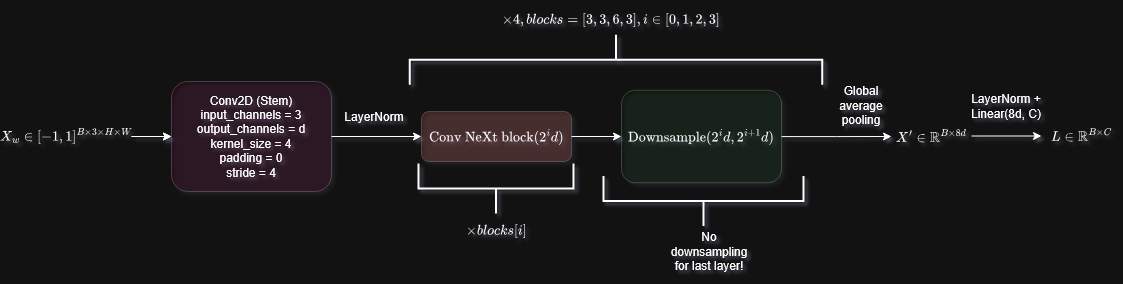

The diagram above was exported from draw.io. Its source (the exported page's mxGraphModel, read from the mxfile embedded in the PNG):
<mxGraphModel dx="2276" dy="751" grid="1" gridSize="10" guides="1" tooltips="1" connect="1" arrows="1" fold="1" page="1" pageScale="1" pageWidth="850" pageHeight="1100" math="1" shadow="0">
  <root>
    <mxCell id="0" />
    <mxCell id="1" parent="0" />
    <mxCell id="drRwB3udJt2FoRIb38KQ-7" edge="1" parent="1" source="drRwB3udJt2FoRIb38KQ-1" style="edgeStyle=orthogonalEdgeStyle;rounded=0;orthogonalLoop=1;jettySize=auto;html=1;entryX=0;entryY=0.5;entryDx=0;entryDy=0;" target="drRwB3udJt2FoRIb38KQ-3">
      <mxGeometry relative="1" as="geometry" />
    </mxCell>
    <mxCell id="drRwB3udJt2FoRIb38KQ-1" parent="1" style="rounded=1;whiteSpace=wrap;html=1;fillColor=light-dark(#FFFFFF,#660033);opacity=20;" value="&lt;div&gt;Conv2D (Stem)&lt;/div&gt;&lt;div&gt;input_channels = 3&lt;/div&gt;&lt;div&gt;output_channels = d&lt;/div&gt;&lt;div&gt;kernel_size = 4&lt;/div&gt;&lt;div&gt;padding = 0&lt;/div&gt;&lt;div&gt;stride = 4&lt;/div&gt;" vertex="1">
      <mxGeometry height="110" width="160" x="70" y="210" as="geometry" />
    </mxCell>
    <mxCell id="drRwB3udJt2FoRIb38KQ-8" edge="1" parent="1" source="drRwB3udJt2FoRIb38KQ-3" style="edgeStyle=orthogonalEdgeStyle;rounded=0;orthogonalLoop=1;jettySize=auto;html=1;entryX=0;entryY=0.5;entryDx=0;entryDy=0;" target="drRwB3udJt2FoRIb38KQ-4">
      <mxGeometry relative="1" as="geometry" />
    </mxCell>
    <mxCell id="drRwB3udJt2FoRIb38KQ-3" parent="1" style="rounded=1;whiteSpace=wrap;html=1;fillColor=light-dark(#FFFFFF,#EA6B66);opacity=20;" value="$$\text{Conv NeXt block}(2^{i}d)$$" vertex="1">
      <mxGeometry height="50" width="150" x="320" y="240" as="geometry" />
    </mxCell>
    <mxCell id="drRwB3udJt2FoRIb38KQ-29" edge="1" parent="1" source="drRwB3udJt2FoRIb38KQ-4" style="edgeStyle=orthogonalEdgeStyle;rounded=0;orthogonalLoop=1;jettySize=auto;html=1;">
      <mxGeometry relative="1" as="geometry">
        <mxPoint x="790" y="265" as="targetPoint" />
      </mxGeometry>
    </mxCell>
    <mxCell id="drRwB3udJt2FoRIb38KQ-4" parent="1" style="rounded=1;whiteSpace=wrap;html=1;fillColor=light-dark(#FFFFFF,#003300);opacity=20;" value="$$\text{Downsample}(2^{i}d, 2^{i + 1}d)$$" vertex="1">
      <mxGeometry height="92.5" width="160" x="520" y="218.75" as="geometry" />
    </mxCell>
    <mxCell id="drRwB3udJt2FoRIb38KQ-14" edge="1" parent="1" style="edgeStyle=orthogonalEdgeStyle;rounded=0;orthogonalLoop=1;jettySize=auto;html=1;entryX=0;entryY=0.5;entryDx=0;entryDy=0;" target="drRwB3udJt2FoRIb38KQ-1">
      <mxGeometry relative="1" as="geometry">
        <mxPoint x="30" y="265" as="sourcePoint" />
      </mxGeometry>
    </mxCell>
    <mxCell id="drRwB3udJt2FoRIb38KQ-30" edge="1" parent="1" style="edgeStyle=orthogonalEdgeStyle;rounded=0;orthogonalLoop=1;jettySize=auto;html=1;" target="drRwB3udJt2FoRIb38KQ-1" value="">
      <mxGeometry relative="1" as="geometry">
        <mxPoint x="30" y="265" as="sourcePoint" />
      </mxGeometry>
    </mxCell>
    <mxCell id="drRwB3udJt2FoRIb38KQ-9" parent="1" style="text;html=1;whiteSpace=wrap;strokeColor=none;fillColor=none;align=center;verticalAlign=middle;rounded=0;" value="$$X_w \in [-1, 1]^{B \times 3 \times H \times W}$$" vertex="1">
      <mxGeometry height="30" width="50" x="-60" y="250" as="geometry" />
    </mxCell>
    <mxCell id="drRwB3udJt2FoRIb38KQ-15" parent="1" style="strokeWidth=2;html=1;shape=mxgraph.flowchart.annotation_2;align=left;labelPosition=right;pointerEvents=1;rotation=-90;" value="" vertex="1">
      <mxGeometry height="155" width="50" x="370" y="240" as="geometry" />
    </mxCell>
    <mxCell id="drRwB3udJt2FoRIb38KQ-16" parent="1" style="text;html=1;whiteSpace=wrap;strokeColor=none;fillColor=none;align=center;verticalAlign=middle;rounded=0;" value="$$\times blocks[i]$$" vertex="1">
      <mxGeometry height="30" width="60" x="365" y="343.75" as="geometry" />
    </mxCell>
    <mxCell id="drRwB3udJt2FoRIb38KQ-17" parent="1" style="strokeWidth=2;html=1;shape=mxgraph.flowchart.annotation_2;align=left;labelPosition=right;pointerEvents=1;rotation=90;" value="" vertex="1">
      <mxGeometry height="412.5" width="50" x="490" y="-17.5" as="geometry" />
    </mxCell>
    <mxCell id="drRwB3udJt2FoRIb38KQ-18" parent="1" style="text;html=1;whiteSpace=wrap;strokeColor=none;fillColor=none;align=center;verticalAlign=middle;rounded=0;" value="$$\times 4, blocks = [3, 3, 6, 3], i \in [0, 1, 2, 3]$$&lt;div&gt;&lt;br&gt;&lt;/div&gt;" vertex="1">
      <mxGeometry height="30" width="60" x="480" y="140" as="geometry" />
    </mxCell>
    <mxCell id="drRwB3udJt2FoRIb38KQ-21" parent="1" style="strokeWidth=2;html=1;shape=mxgraph.flowchart.annotation_2;align=left;labelPosition=right;pointerEvents=1;rotation=-90;" value="" vertex="1">
      <mxGeometry height="200" width="50" x="577.5" y="230" as="geometry" />
    </mxCell>
    <mxCell id="drRwB3udJt2FoRIb38KQ-22" parent="1" style="text;html=1;whiteSpace=wrap;strokeColor=none;fillColor=none;align=center;verticalAlign=middle;rounded=0;" value="No downsampling for last layer!" vertex="1">
      <mxGeometry height="30" width="60" x="577.5" y="365" as="geometry" />
    </mxCell>
    <mxCell id="drRwB3udJt2FoRIb38KQ-25" parent="1" style="text;html=1;whiteSpace=wrap;strokeColor=none;fillColor=none;align=center;verticalAlign=middle;rounded=0;" value="Global average pooling" vertex="1">
      <mxGeometry height="30" width="60" x="730" y="218.75" as="geometry" />
    </mxCell>
    <mxCell id="drRwB3udJt2FoRIb38KQ-31" edge="1" parent="1" style="edgeStyle=orthogonalEdgeStyle;rounded=0;orthogonalLoop=1;jettySize=auto;html=1;">
      <mxGeometry relative="1" as="geometry">
        <mxPoint x="870" y="264.5" as="sourcePoint" />
        <mxPoint x="940" y="264.5" as="targetPoint" />
      </mxGeometry>
    </mxCell>
    <mxCell id="drRwB3udJt2FoRIb38KQ-26" parent="1" style="text;html=1;whiteSpace=wrap;strokeColor=none;fillColor=none;align=center;verticalAlign=middle;rounded=0;" value="$$X' \in \mathbb{R}^{B \times 8d}$$" vertex="1">
      <mxGeometry height="30" width="60" x="800" y="250" as="geometry" />
    </mxCell>
    <mxCell id="drRwB3udJt2FoRIb38KQ-27" parent="1" style="text;html=1;whiteSpace=wrap;strokeColor=none;fillColor=none;align=center;verticalAlign=middle;rounded=0;" value="LayerNorm" vertex="1">
      <mxGeometry height="30" width="60" x="242.5" y="230" as="geometry" />
    </mxCell>
    <mxCell id="drRwB3udJt2FoRIb38KQ-32" parent="1" style="text;html=1;whiteSpace=wrap;strokeColor=none;fillColor=none;align=center;verticalAlign=middle;rounded=0;fontSize=12;" value="LayerNorm + Linear(8d, C)" vertex="1">
      <mxGeometry height="30" width="110" x="850" y="220" as="geometry" />
    </mxCell>
    <mxCell id="drRwB3udJt2FoRIb38KQ-33" parent="1" style="text;html=1;whiteSpace=wrap;strokeColor=none;fillColor=none;align=center;verticalAlign=middle;rounded=0;" value="$$L \in \mathbb{R}^{B \times C}$$" vertex="1">
      <mxGeometry height="30" width="60" x="950" y="248.75" as="geometry" />
    </mxCell>
  </root>
</mxGraphModel>